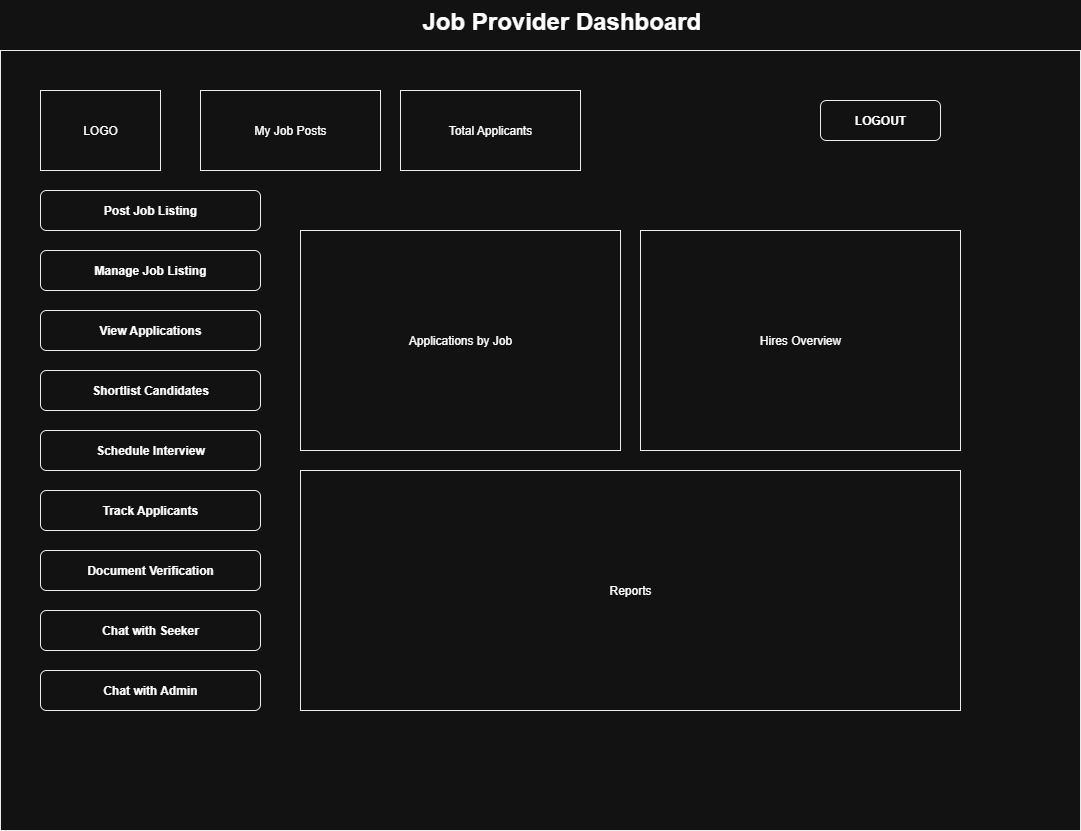

The diagram above was exported from draw.io. Its source (the exported page's mxGraphModel, read from the mxfile embedded in the PNG):
<mxGraphModel dx="1665" dy="751" grid="1" gridSize="10" guides="1" tooltips="1" connect="1" arrows="1" fold="1" page="1" pageScale="1" pageWidth="1100" pageHeight="850" math="0" shadow="0">
  <root>
    <mxCell id="0" />
    <mxCell id="1" parent="0" />
    <mxCell id="7aCKAWIFAedoQcUhBI3J-1" value="Job Provider Dashboard" style="text;whiteSpace=wrap;html=1;fontStyle=1;fontSize=24;" vertex="1" parent="1">
      <mxGeometry x="480" y="10" width="300" height="40" as="geometry" />
    </mxCell>
    <mxCell id="7aCKAWIFAedoQcUhBI3J-2" value="" style="rounded=0;whiteSpace=wrap;html=1;fillColor=#FFFFFF;strokeColor=#000000;" vertex="1" parent="1">
      <mxGeometry x="60" y="60" width="1080" height="780" as="geometry" />
    </mxCell>
    <mxCell id="7aCKAWIFAedoQcUhBI3J-3" value="LOGO" style="rounded=0;whiteSpace=wrap;html=1;fillColor=#FFFFFF;strokeColor=#000000;" vertex="1" parent="1">
      <mxGeometry x="100" y="100" width="120" height="80" as="geometry" />
    </mxCell>
    <mxCell id="7aCKAWIFAedoQcUhBI3J-4" value="My Job Posts" style="rounded=0;whiteSpace=wrap;html=1;fillColor=#FFFFFF;strokeColor=#000000;" vertex="1" parent="1">
      <mxGeometry x="260" y="100" width="180" height="80" as="geometry" />
    </mxCell>
    <mxCell id="7aCKAWIFAedoQcUhBI3J-5" value="Total Applicants" style="rounded=0;whiteSpace=wrap;html=1;fillColor=#FFFFFF;strokeColor=#000000;" vertex="1" parent="1">
      <mxGeometry x="460" y="100" width="180" height="80" as="geometry" />
    </mxCell>
    <mxCell id="7aCKAWIFAedoQcUhBI3J-6" value="LOGOUT" style="rounded=1;whiteSpace=wrap;html=1;fillColor=#FFFFFF;strokeColor=#000000;fontStyle=1;" vertex="1" parent="1">
      <mxGeometry x="880" y="110" width="120" height="40" as="geometry" />
    </mxCell>
    <mxCell id="7aCKAWIFAedoQcUhBI3J-7" value="Post Job Listing" style="rounded=1;whiteSpace=wrap;html=1;fillColor=#FFFFFF;strokeColor=#000000;fontStyle=1;" vertex="1" parent="1">
      <mxGeometry x="100" y="200" width="220" height="40" as="geometry" />
    </mxCell>
    <mxCell id="7aCKAWIFAedoQcUhBI3J-8" value="Manage Job Listing" style="rounded=1;whiteSpace=wrap;html=1;fillColor=#FFFFFF;strokeColor=#000000;fontStyle=1;" vertex="1" parent="1">
      <mxGeometry x="100" y="260" width="220" height="40" as="geometry" />
    </mxCell>
    <mxCell id="7aCKAWIFAedoQcUhBI3J-9" value="View Applications" style="rounded=1;whiteSpace=wrap;html=1;fillColor=#FFFFFF;strokeColor=#000000;fontStyle=1;" vertex="1" parent="1">
      <mxGeometry x="100" y="320" width="220" height="40" as="geometry" />
    </mxCell>
    <mxCell id="7aCKAWIFAedoQcUhBI3J-10" value="Shortlist Candidates" style="rounded=1;whiteSpace=wrap;html=1;fillColor=#FFFFFF;strokeColor=#000000;fontStyle=1;" vertex="1" parent="1">
      <mxGeometry x="100" y="380" width="220" height="40" as="geometry" />
    </mxCell>
    <mxCell id="7aCKAWIFAedoQcUhBI3J-11" value="Schedule Interview" style="rounded=1;whiteSpace=wrap;html=1;fillColor=#FFFFFF;strokeColor=#000000;fontStyle=1;" vertex="1" parent="1">
      <mxGeometry x="100" y="440" width="220" height="40" as="geometry" />
    </mxCell>
    <mxCell id="7aCKAWIFAedoQcUhBI3J-12" value="Track Applicants" style="rounded=1;whiteSpace=wrap;html=1;fillColor=#FFFFFF;strokeColor=#000000;fontStyle=1;" vertex="1" parent="1">
      <mxGeometry x="100" y="500" width="220" height="40" as="geometry" />
    </mxCell>
    <mxCell id="7aCKAWIFAedoQcUhBI3J-13" value="Document Verification" style="rounded=1;whiteSpace=wrap;html=1;fillColor=#FFFFFF;strokeColor=#000000;fontStyle=1;" vertex="1" parent="1">
      <mxGeometry x="100" y="560" width="220" height="40" as="geometry" />
    </mxCell>
    <mxCell id="7aCKAWIFAedoQcUhBI3J-14" value="Chat with Seeker" style="rounded=1;whiteSpace=wrap;html=1;fillColor=#FFFFFF;strokeColor=#000000;fontStyle=1;" vertex="1" parent="1">
      <mxGeometry x="100" y="620" width="220" height="40" as="geometry" />
    </mxCell>
    <mxCell id="7aCKAWIFAedoQcUhBI3J-15" value="Chat with Admin" style="rounded=1;whiteSpace=wrap;html=1;fillColor=#FFFFFF;strokeColor=#000000;fontStyle=1;" vertex="1" parent="1">
      <mxGeometry x="100" y="680" width="220" height="40" as="geometry" />
    </mxCell>
    <mxCell id="7aCKAWIFAedoQcUhBI3J-16" value="Applications by Job" style="rounded=0;whiteSpace=wrap;html=1;fillColor=#FFFFFF;strokeColor=#000000;" vertex="1" parent="1">
      <mxGeometry x="360" y="240" width="320" height="220" as="geometry" />
    </mxCell>
    <mxCell id="7aCKAWIFAedoQcUhBI3J-17" value="Hires Overview" style="rounded=0;whiteSpace=wrap;html=1;fillColor=#FFFFFF;strokeColor=#000000;" vertex="1" parent="1">
      <mxGeometry x="700" y="240" width="320" height="220" as="geometry" />
    </mxCell>
    <mxCell id="7aCKAWIFAedoQcUhBI3J-18" value="Reports" style="rounded=0;whiteSpace=wrap;html=1;fillColor=#FFFFFF;strokeColor=#000000;" vertex="1" parent="1">
      <mxGeometry x="360" y="480" width="660" height="240" as="geometry" />
    </mxCell>
  </root>
</mxGraphModel>